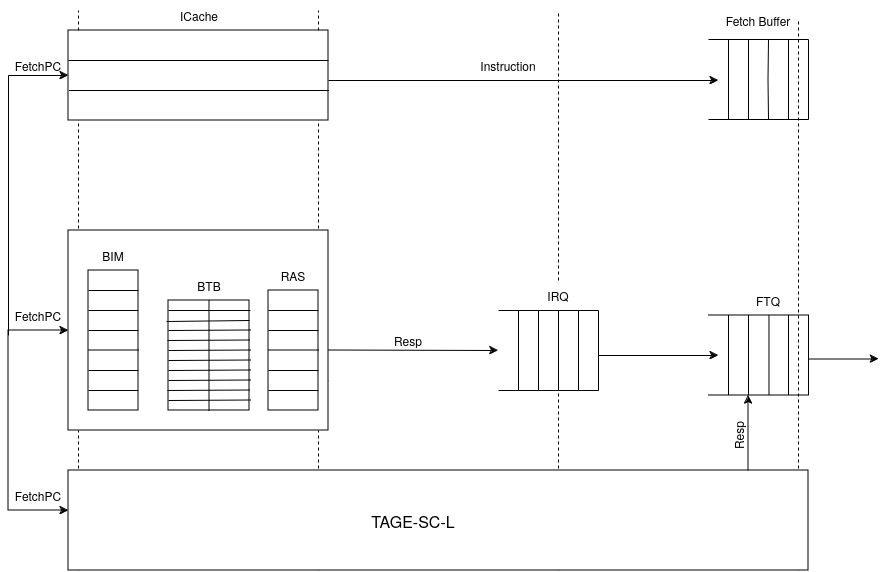

The diagram above was exported from draw.io. Its source (the exported page's mxGraphModel, read from the mxfile embedded in the PNG):
<mxGraphModel dx="1311" dy="854" grid="1" gridSize="10" guides="1" tooltips="1" connect="1" arrows="1" fold="1" page="1" pageScale="1" pageWidth="1169" pageHeight="827" background="#FFFFFF" math="0" shadow="0">
  <root>
    <mxCell id="0" />
    <mxCell id="1" parent="0" />
    <mxCell id="NaACrlM9q6roedwWRJLx-3" style="edgeStyle=orthogonalEdgeStyle;rounded=0;orthogonalLoop=1;jettySize=auto;html=1;exitX=1;exitY=1;exitDx=0;exitDy=0;" parent="1" edge="1">
      <mxGeometry relative="1" as="geometry">
        <mxPoint x="500" y="440" as="targetPoint" />
        <mxPoint x="510" y="440" as="sourcePoint" />
      </mxGeometry>
    </mxCell>
    <mxCell id="NaACrlM9q6roedwWRJLx-6" value="" style="endArrow=none;dashed=1;html=1;rounded=0;" parent="1" edge="1">
      <mxGeometry width="50" height="50" relative="1" as="geometry">
        <mxPoint x="260" y="630" as="sourcePoint" />
        <mxPoint x="260" y="70" as="targetPoint" />
        <Array as="points">
          <mxPoint x="260" y="400" />
        </Array>
      </mxGeometry>
    </mxCell>
    <mxCell id="NaACrlM9q6roedwWRJLx-7" value="" style="endArrow=none;dashed=1;html=1;rounded=0;" parent="1" edge="1">
      <mxGeometry width="50" height="50" relative="1" as="geometry">
        <mxPoint x="500" y="630" as="sourcePoint" />
        <mxPoint x="500" y="70" as="targetPoint" />
        <Array as="points">
          <mxPoint x="500" y="400" />
        </Array>
      </mxGeometry>
    </mxCell>
    <mxCell id="NaACrlM9q6roedwWRJLx-8" value="" style="endArrow=none;dashed=1;html=1;rounded=0;" parent="1" source="NaACrlM9q6roedwWRJLx-103" edge="1">
      <mxGeometry width="50" height="50" relative="1" as="geometry">
        <mxPoint x="740" y="630" as="sourcePoint" />
        <mxPoint x="740" y="70" as="targetPoint" />
        <Array as="points" />
      </mxGeometry>
    </mxCell>
    <mxCell id="NaACrlM9q6roedwWRJLx-9" value="" style="endArrow=none;dashed=1;html=1;rounded=0;" parent="1" edge="1">
      <mxGeometry width="50" height="50" relative="1" as="geometry">
        <mxPoint x="980" y="630" as="sourcePoint" />
        <mxPoint x="980" y="80" as="targetPoint" />
        <Array as="points">
          <mxPoint x="980" y="440" />
        </Array>
      </mxGeometry>
    </mxCell>
    <mxCell id="NaACrlM9q6roedwWRJLx-13" value="" style="rounded=0;whiteSpace=wrap;html=1;" parent="1" vertex="1">
      <mxGeometry x="250" y="290" width="260" height="200" as="geometry" />
    </mxCell>
    <mxCell id="NaACrlM9q6roedwWRJLx-14" value="" style="endArrow=classic;html=1;rounded=0;entryX=-0.015;entryY=0.405;entryDx=0;entryDy=0;entryPerimeter=0;strokeColor=none;" parent="1" target="NaACrlM9q6roedwWRJLx-13" edge="1">
      <mxGeometry width="50" height="50" relative="1" as="geometry">
        <mxPoint x="246" y="590" as="sourcePoint" />
        <mxPoint x="190" y="360" as="targetPoint" />
        <Array as="points">
          <mxPoint x="190" y="590" />
          <mxPoint x="190" y="490" />
          <mxPoint x="190" y="370" />
        </Array>
      </mxGeometry>
    </mxCell>
    <mxCell id="NaACrlM9q6roedwWRJLx-15" value="" style="endArrow=classic;startArrow=classic;html=1;rounded=0;entryX=0;entryY=0.5;entryDx=0;entryDy=0;exitX=0;exitY=0.5;exitDx=0;exitDy=0;" parent="1" target="NaACrlM9q6roedwWRJLx-13" edge="1">
      <mxGeometry width="50" height="50" relative="1" as="geometry">
        <mxPoint x="250" y="570" as="sourcePoint" />
        <mxPoint x="190" y="370" as="targetPoint" />
        <Array as="points">
          <mxPoint x="190" y="570" />
          <mxPoint x="190" y="480" />
          <mxPoint x="190" y="390" />
        </Array>
      </mxGeometry>
    </mxCell>
    <mxCell id="NaACrlM9q6roedwWRJLx-16" value="" style="rounded=0;whiteSpace=wrap;html=1;" parent="1" vertex="1">
      <mxGeometry x="350" y="360" width="81" height="110" as="geometry" />
    </mxCell>
    <mxCell id="NaACrlM9q6roedwWRJLx-21" value="" style="endArrow=none;html=1;rounded=0;" parent="1" edge="1">
      <mxGeometry width="50" height="50" relative="1" as="geometry">
        <mxPoint x="350" y="370" as="sourcePoint" />
        <mxPoint x="432" y="370" as="targetPoint" />
        <Array as="points" />
      </mxGeometry>
    </mxCell>
    <mxCell id="NaACrlM9q6roedwWRJLx-22" value="" style="endArrow=none;html=1;rounded=0;exitX=-0.025;exitY=0.191;exitDx=0;exitDy=0;exitPerimeter=0;" parent="1" source="NaACrlM9q6roedwWRJLx-16" edge="1">
      <mxGeometry width="50" height="50" relative="1" as="geometry">
        <mxPoint x="370" y="380" as="sourcePoint" />
        <mxPoint x="431" y="380" as="targetPoint" />
        <Array as="points" />
      </mxGeometry>
    </mxCell>
    <mxCell id="NaACrlM9q6roedwWRJLx-23" value="" style="endArrow=none;html=1;rounded=0;" parent="1" edge="1">
      <mxGeometry width="50" height="50" relative="1" as="geometry">
        <mxPoint x="350" y="390" as="sourcePoint" />
        <mxPoint x="432" y="389.5" as="targetPoint" />
        <Array as="points" />
      </mxGeometry>
    </mxCell>
    <mxCell id="NaACrlM9q6roedwWRJLx-39" value="" style="endArrow=none;html=1;rounded=0;exitX=-0.017;exitY=0.457;exitDx=0;exitDy=0;exitPerimeter=0;strokeColor=none;" parent="1" edge="1">
      <mxGeometry width="50" height="50" relative="1" as="geometry">
        <mxPoint x="349.1500000000001" y="400.27" as="sourcePoint" />
        <mxPoint x="410.5" y="430" as="targetPoint" />
        <Array as="points" />
      </mxGeometry>
    </mxCell>
    <mxCell id="NaACrlM9q6roedwWRJLx-49" value="" style="endArrow=none;html=1;rounded=0;exitX=-0.017;exitY=0.457;exitDx=0;exitDy=0;exitPerimeter=0;strokeColor=none;" parent="1" edge="1">
      <mxGeometry width="50" height="50" relative="1" as="geometry">
        <mxPoint x="349.5" y="430" as="sourcePoint" />
        <mxPoint x="350" y="429.5098039215686" as="targetPoint" />
        <Array as="points" />
      </mxGeometry>
    </mxCell>
    <mxCell id="NaACrlM9q6roedwWRJLx-57" value="" style="rounded=0;whiteSpace=wrap;html=1;" parent="1" vertex="1">
      <mxGeometry x="450" y="350" width="50" height="120" as="geometry" />
    </mxCell>
    <mxCell id="NaACrlM9q6roedwWRJLx-63" value="" style="endArrow=none;html=1;rounded=0;" parent="1" edge="1">
      <mxGeometry width="50" height="50" relative="1" as="geometry">
        <mxPoint x="680" y="450" as="sourcePoint" />
        <mxPoint x="780" y="450" as="targetPoint" />
      </mxGeometry>
    </mxCell>
    <mxCell id="NaACrlM9q6roedwWRJLx-64" value="" style="endArrow=none;html=1;rounded=0;" parent="1" edge="1">
      <mxGeometry width="50" height="50" relative="1" as="geometry">
        <mxPoint x="680" y="370" as="sourcePoint" />
        <mxPoint x="780" y="370" as="targetPoint" />
      </mxGeometry>
    </mxCell>
    <mxCell id="NaACrlM9q6roedwWRJLx-65" value="" style="endArrow=none;html=1;rounded=0;" parent="1" edge="1">
      <mxGeometry width="50" height="50" relative="1" as="geometry">
        <mxPoint x="700" y="450" as="sourcePoint" />
        <mxPoint x="700" y="370" as="targetPoint" />
      </mxGeometry>
    </mxCell>
    <mxCell id="NaACrlM9q6roedwWRJLx-66" value="" style="endArrow=none;html=1;rounded=0;" parent="1" edge="1">
      <mxGeometry width="50" height="50" relative="1" as="geometry">
        <mxPoint x="720" y="450" as="sourcePoint" />
        <mxPoint x="720" y="370" as="targetPoint" />
      </mxGeometry>
    </mxCell>
    <mxCell id="NaACrlM9q6roedwWRJLx-67" value="" style="endArrow=none;html=1;rounded=0;" parent="1" edge="1">
      <mxGeometry width="50" height="50" relative="1" as="geometry">
        <mxPoint x="740" y="450" as="sourcePoint" />
        <mxPoint x="740" y="370" as="targetPoint" />
      </mxGeometry>
    </mxCell>
    <mxCell id="NaACrlM9q6roedwWRJLx-68" value="" style="endArrow=none;html=1;rounded=0;" parent="1" edge="1">
      <mxGeometry width="50" height="50" relative="1" as="geometry">
        <mxPoint x="760" y="450" as="sourcePoint" />
        <mxPoint x="760" y="370" as="targetPoint" />
      </mxGeometry>
    </mxCell>
    <mxCell id="NaACrlM9q6roedwWRJLx-69" value="" style="endArrow=none;html=1;rounded=0;" parent="1" edge="1">
      <mxGeometry width="50" height="50" relative="1" as="geometry">
        <mxPoint x="780" y="450" as="sourcePoint" />
        <mxPoint x="780" y="370" as="targetPoint" />
      </mxGeometry>
    </mxCell>
    <mxCell id="NaACrlM9q6roedwWRJLx-71" value="" style="endArrow=classic;html=1;rounded=0;exitX=1.008;exitY=0.55;exitDx=0;exitDy=0;exitPerimeter=0;" parent="1" edge="1">
      <mxGeometry width="50" height="50" relative="1" as="geometry">
        <mxPoint x="509.99999999999994" y="409.5" as="sourcePoint" />
        <mxPoint x="680" y="410" as="targetPoint" />
      </mxGeometry>
    </mxCell>
    <mxCell id="NaACrlM9q6roedwWRJLx-72" value="" style="endArrow=classic;html=1;rounded=0;" parent="1" edge="1">
      <mxGeometry width="50" height="50" relative="1" as="geometry">
        <mxPoint x="930" y="535" as="sourcePoint" />
        <mxPoint x="930" y="455" as="targetPoint" />
        <Array as="points">
          <mxPoint x="930" y="495" />
        </Array>
      </mxGeometry>
    </mxCell>
    <mxCell id="NaACrlM9q6roedwWRJLx-77" value="" style="endArrow=none;html=1;rounded=0;entryX=0.5;entryY=0;entryDx=0;entryDy=0;exitX=0.5;exitY=1;exitDx=0;exitDy=0;" parent="1" source="NaACrlM9q6roedwWRJLx-16" target="NaACrlM9q6roedwWRJLx-16" edge="1">
      <mxGeometry width="50" height="50" relative="1" as="geometry">
        <mxPoint x="300" y="470" as="sourcePoint" />
        <mxPoint x="350" y="420" as="targetPoint" />
      </mxGeometry>
    </mxCell>
    <mxCell id="NaACrlM9q6roedwWRJLx-78" value="" style="endArrow=none;html=1;rounded=0;" parent="1" edge="1">
      <mxGeometry width="50" height="50" relative="1" as="geometry">
        <mxPoint x="450" y="370" as="sourcePoint" />
        <mxPoint x="500" y="370" as="targetPoint" />
      </mxGeometry>
    </mxCell>
    <mxCell id="NaACrlM9q6roedwWRJLx-79" value="" style="endArrow=none;html=1;rounded=0;" parent="1" edge="1">
      <mxGeometry width="50" height="50" relative="1" as="geometry">
        <mxPoint x="450" y="390" as="sourcePoint" />
        <mxPoint x="500" y="390" as="targetPoint" />
      </mxGeometry>
    </mxCell>
    <mxCell id="NaACrlM9q6roedwWRJLx-80" value="" style="endArrow=none;html=1;rounded=0;" parent="1" edge="1">
      <mxGeometry width="50" height="50" relative="1" as="geometry">
        <mxPoint x="450" y="409.5" as="sourcePoint" />
        <mxPoint x="500" y="409.5" as="targetPoint" />
      </mxGeometry>
    </mxCell>
    <mxCell id="NaACrlM9q6roedwWRJLx-81" value="" style="endArrow=none;html=1;rounded=0;" parent="1" edge="1">
      <mxGeometry width="50" height="50" relative="1" as="geometry">
        <mxPoint x="450" y="430" as="sourcePoint" />
        <mxPoint x="500" y="430" as="targetPoint" />
      </mxGeometry>
    </mxCell>
    <mxCell id="NaACrlM9q6roedwWRJLx-82" value="" style="endArrow=none;html=1;rounded=0;" parent="1" edge="1">
      <mxGeometry width="50" height="50" relative="1" as="geometry">
        <mxPoint x="450" y="450" as="sourcePoint" />
        <mxPoint x="500" y="450" as="targetPoint" />
      </mxGeometry>
    </mxCell>
    <mxCell id="NaACrlM9q6roedwWRJLx-84" value="" style="rounded=0;whiteSpace=wrap;html=1;" parent="1" vertex="1">
      <mxGeometry x="270" y="330" width="50" height="140" as="geometry" />
    </mxCell>
    <mxCell id="NaACrlM9q6roedwWRJLx-85" value="" style="endArrow=none;html=1;rounded=0;" parent="1" edge="1">
      <mxGeometry width="50" height="50" relative="1" as="geometry">
        <mxPoint x="270" y="370" as="sourcePoint" />
        <mxPoint x="320" y="370" as="targetPoint" />
      </mxGeometry>
    </mxCell>
    <mxCell id="NaACrlM9q6roedwWRJLx-86" value="" style="endArrow=none;html=1;rounded=0;" parent="1" edge="1">
      <mxGeometry width="50" height="50" relative="1" as="geometry">
        <mxPoint x="270" y="390" as="sourcePoint" />
        <mxPoint x="320" y="390" as="targetPoint" />
      </mxGeometry>
    </mxCell>
    <mxCell id="NaACrlM9q6roedwWRJLx-87" value="" style="endArrow=none;html=1;rounded=0;" parent="1" edge="1">
      <mxGeometry width="50" height="50" relative="1" as="geometry">
        <mxPoint x="270" y="409.5" as="sourcePoint" />
        <mxPoint x="320" y="409.5" as="targetPoint" />
      </mxGeometry>
    </mxCell>
    <mxCell id="NaACrlM9q6roedwWRJLx-88" value="" style="endArrow=none;html=1;rounded=0;" parent="1" edge="1">
      <mxGeometry width="50" height="50" relative="1" as="geometry">
        <mxPoint x="270" y="430" as="sourcePoint" />
        <mxPoint x="320" y="430" as="targetPoint" />
      </mxGeometry>
    </mxCell>
    <mxCell id="NaACrlM9q6roedwWRJLx-89" value="" style="endArrow=none;html=1;rounded=0;" parent="1" edge="1">
      <mxGeometry width="50" height="50" relative="1" as="geometry">
        <mxPoint x="270" y="450" as="sourcePoint" />
        <mxPoint x="320" y="450" as="targetPoint" />
      </mxGeometry>
    </mxCell>
    <mxCell id="NaACrlM9q6roedwWRJLx-90" value="" style="endArrow=none;html=1;rounded=0;" parent="1" edge="1">
      <mxGeometry width="50" height="50" relative="1" as="geometry">
        <mxPoint x="270" y="350" as="sourcePoint" />
        <mxPoint x="320" y="350" as="targetPoint" />
      </mxGeometry>
    </mxCell>
    <mxCell id="NaACrlM9q6roedwWRJLx-91" value="" style="endArrow=none;html=1;rounded=0;" parent="1" edge="1">
      <mxGeometry width="50" height="50" relative="1" as="geometry">
        <mxPoint x="349" y="400" as="sourcePoint" />
        <mxPoint x="431" y="399.5" as="targetPoint" />
        <Array as="points" />
      </mxGeometry>
    </mxCell>
    <mxCell id="NaACrlM9q6roedwWRJLx-92" value="" style="endArrow=none;html=1;rounded=0;" parent="1" edge="1">
      <mxGeometry width="50" height="50" relative="1" as="geometry">
        <mxPoint x="350" y="410" as="sourcePoint" />
        <mxPoint x="432" y="409.5" as="targetPoint" />
        <Array as="points" />
      </mxGeometry>
    </mxCell>
    <mxCell id="NaACrlM9q6roedwWRJLx-93" value="" style="endArrow=none;html=1;rounded=0;" parent="1" edge="1">
      <mxGeometry width="50" height="50" relative="1" as="geometry">
        <mxPoint x="350" y="420" as="sourcePoint" />
        <mxPoint x="432" y="419.5" as="targetPoint" />
        <Array as="points" />
      </mxGeometry>
    </mxCell>
    <mxCell id="NaACrlM9q6roedwWRJLx-94" value="" style="endArrow=none;html=1;rounded=0;" parent="1" edge="1">
      <mxGeometry width="50" height="50" relative="1" as="geometry">
        <mxPoint x="350" y="430" as="sourcePoint" />
        <mxPoint x="432" y="429.5" as="targetPoint" />
        <Array as="points" />
      </mxGeometry>
    </mxCell>
    <mxCell id="NaACrlM9q6roedwWRJLx-95" value="" style="endArrow=none;html=1;rounded=0;" parent="1" edge="1">
      <mxGeometry width="50" height="50" relative="1" as="geometry">
        <mxPoint x="350" y="440" as="sourcePoint" />
        <mxPoint x="432" y="439.5" as="targetPoint" />
        <Array as="points" />
      </mxGeometry>
    </mxCell>
    <mxCell id="NaACrlM9q6roedwWRJLx-96" value="" style="endArrow=none;html=1;rounded=0;" parent="1" edge="1">
      <mxGeometry width="50" height="50" relative="1" as="geometry">
        <mxPoint x="349" y="450" as="sourcePoint" />
        <mxPoint x="431" y="449.5" as="targetPoint" />
        <Array as="points" />
      </mxGeometry>
    </mxCell>
    <mxCell id="NaACrlM9q6roedwWRJLx-97" value="" style="endArrow=none;html=1;rounded=0;" parent="1" edge="1">
      <mxGeometry width="50" height="50" relative="1" as="geometry">
        <mxPoint x="350" y="460" as="sourcePoint" />
        <mxPoint x="432" y="459.5" as="targetPoint" />
        <Array as="points" />
      </mxGeometry>
    </mxCell>
    <mxCell id="NaACrlM9q6roedwWRJLx-99" value="BIM" style="text;html=1;align=center;verticalAlign=middle;whiteSpace=wrap;rounded=0;" parent="1" vertex="1">
      <mxGeometry x="265" y="300" width="60" height="30" as="geometry" />
    </mxCell>
    <mxCell id="NaACrlM9q6roedwWRJLx-100" value="BTB" style="text;html=1;align=center;verticalAlign=middle;whiteSpace=wrap;rounded=0;" parent="1" vertex="1">
      <mxGeometry x="360.5" y="330" width="60" height="30" as="geometry" />
    </mxCell>
    <mxCell id="NaACrlM9q6roedwWRJLx-101" value="RAS" style="text;html=1;align=center;verticalAlign=middle;whiteSpace=wrap;rounded=0;" parent="1" vertex="1">
      <mxGeometry x="445" y="320" width="60" height="30" as="geometry" />
    </mxCell>
    <mxCell id="NaACrlM9q6roedwWRJLx-102" value="Resp" style="text;html=1;align=center;verticalAlign=middle;whiteSpace=wrap;rounded=0;" parent="1" vertex="1">
      <mxGeometry x="560" y="385" width="60" height="30" as="geometry" />
    </mxCell>
    <mxCell id="NaACrlM9q6roedwWRJLx-104" value="" style="endArrow=none;dashed=1;html=1;rounded=0;" parent="1" target="NaACrlM9q6roedwWRJLx-103" edge="1">
      <mxGeometry width="50" height="50" relative="1" as="geometry">
        <mxPoint x="740" y="630" as="sourcePoint" />
        <mxPoint x="740" y="200" as="targetPoint" />
        <Array as="points">
          <mxPoint x="740" y="440" />
        </Array>
      </mxGeometry>
    </mxCell>
    <mxCell id="NaACrlM9q6roedwWRJLx-103" value="IRQ" style="text;html=1;align=center;verticalAlign=middle;whiteSpace=wrap;rounded=0;" parent="1" vertex="1">
      <mxGeometry x="710" y="340" width="60" height="30" as="geometry" />
    </mxCell>
    <mxCell id="NaACrlM9q6roedwWRJLx-105" value="Resp" style="text;html=1;align=center;verticalAlign=middle;whiteSpace=wrap;rounded=0;rotation=270;" parent="1" vertex="1">
      <mxGeometry x="890" y="480" width="60" height="30" as="geometry" />
    </mxCell>
    <mxCell id="NaACrlM9q6roedwWRJLx-106" value="" style="rounded=0;whiteSpace=wrap;html=1;" parent="1" vertex="1">
      <mxGeometry x="250" y="530" width="740" height="100" as="geometry" />
    </mxCell>
    <mxCell id="NaACrlM9q6roedwWRJLx-107" value="TAGE-SC-L" style="text;html=1;align=center;verticalAlign=middle;whiteSpace=wrap;rounded=0;fontSize=16;" parent="1" vertex="1">
      <mxGeometry x="380" y="565" width="430" height="30" as="geometry" />
    </mxCell>
    <mxCell id="NaACrlM9q6roedwWRJLx-108" value="FetchPC" style="text;html=1;align=center;verticalAlign=middle;whiteSpace=wrap;rounded=0;" parent="1" vertex="1">
      <mxGeometry x="190" y="360" width="60" height="30" as="geometry" />
    </mxCell>
    <mxCell id="NaACrlM9q6roedwWRJLx-109" value="" style="rounded=0;whiteSpace=wrap;html=1;" parent="1" vertex="1">
      <mxGeometry x="250" y="90" width="260" height="90" as="geometry" />
    </mxCell>
    <mxCell id="NaACrlM9q6roedwWRJLx-110" value="" style="endArrow=none;html=1;rounded=0;" parent="1" target="NaACrlM9q6roedwWRJLx-109" edge="1">
      <mxGeometry width="50" height="50" relative="1" as="geometry">
        <mxPoint x="250" y="120" as="sourcePoint" />
        <mxPoint x="300" y="70" as="targetPoint" />
      </mxGeometry>
    </mxCell>
    <mxCell id="NaACrlM9q6roedwWRJLx-111" value="" style="endArrow=none;html=1;rounded=0;" parent="1" edge="1">
      <mxGeometry width="50" height="50" relative="1" as="geometry">
        <mxPoint x="250" y="120" as="sourcePoint" />
        <mxPoint x="510" y="120" as="targetPoint" />
      </mxGeometry>
    </mxCell>
    <mxCell id="NaACrlM9q6roedwWRJLx-118" value="" style="endArrow=classic;html=1;rounded=0;entryX=0;entryY=0.5;entryDx=0;entryDy=0;" parent="1" target="NaACrlM9q6roedwWRJLx-109" edge="1">
      <mxGeometry width="50" height="50" relative="1" as="geometry">
        <mxPoint x="190" y="135" as="sourcePoint" />
        <mxPoint x="240" y="90" as="targetPoint" />
      </mxGeometry>
    </mxCell>
    <mxCell id="NaACrlM9q6roedwWRJLx-119" value="" style="endArrow=none;html=1;rounded=0;exitX=0;exitY=1;exitDx=0;exitDy=0;" parent="1" edge="1">
      <mxGeometry width="50" height="50" relative="1" as="geometry">
        <mxPoint x="190" y="395" as="sourcePoint" />
        <mxPoint x="190" y="135" as="targetPoint" />
      </mxGeometry>
    </mxCell>
    <mxCell id="NaACrlM9q6roedwWRJLx-120" value="ICache" style="text;html=1;align=center;verticalAlign=middle;whiteSpace=wrap;rounded=0;" parent="1" vertex="1">
      <mxGeometry x="340.5" y="60" width="80" height="30" as="geometry" />
    </mxCell>
    <mxCell id="NaACrlM9q6roedwWRJLx-121" value="" style="endArrow=none;html=1;rounded=0;" parent="1" edge="1">
      <mxGeometry width="50" height="50" relative="1" as="geometry">
        <mxPoint x="250.5" y="150" as="sourcePoint" />
        <mxPoint x="510.5" y="150" as="targetPoint" />
      </mxGeometry>
    </mxCell>
    <mxCell id="NaACrlM9q6roedwWRJLx-122" value="" style="endArrow=classic;html=1;rounded=0;" parent="1" edge="1">
      <mxGeometry width="50" height="50" relative="1" as="geometry">
        <mxPoint x="510" y="140" as="sourcePoint" />
        <mxPoint x="900" y="140" as="targetPoint" />
      </mxGeometry>
    </mxCell>
    <mxCell id="NaACrlM9q6roedwWRJLx-123" value="Instruction" style="text;html=1;align=center;verticalAlign=middle;whiteSpace=wrap;rounded=0;" parent="1" vertex="1">
      <mxGeometry x="660" y="110" width="60" height="30" as="geometry" />
    </mxCell>
    <mxCell id="NaACrlM9q6roedwWRJLx-143" value="" style="endArrow=none;html=1;rounded=0;" parent="1" edge="1">
      <mxGeometry width="50" height="50" relative="1" as="geometry">
        <mxPoint x="890" y="454.5" as="sourcePoint" />
        <mxPoint x="990" y="454.5" as="targetPoint" />
      </mxGeometry>
    </mxCell>
    <mxCell id="NaACrlM9q6roedwWRJLx-144" value="" style="endArrow=none;html=1;rounded=0;" parent="1" edge="1">
      <mxGeometry width="50" height="50" relative="1" as="geometry">
        <mxPoint x="890" y="374.5" as="sourcePoint" />
        <mxPoint x="990" y="374.5" as="targetPoint" />
      </mxGeometry>
    </mxCell>
    <mxCell id="NaACrlM9q6roedwWRJLx-145" value="" style="endArrow=none;html=1;rounded=0;" parent="1" edge="1">
      <mxGeometry width="50" height="50" relative="1" as="geometry">
        <mxPoint x="910" y="454.5" as="sourcePoint" />
        <mxPoint x="910" y="374.5" as="targetPoint" />
      </mxGeometry>
    </mxCell>
    <mxCell id="NaACrlM9q6roedwWRJLx-146" value="" style="endArrow=none;html=1;rounded=0;" parent="1" edge="1">
      <mxGeometry width="50" height="50" relative="1" as="geometry">
        <mxPoint x="930" y="454.5" as="sourcePoint" />
        <mxPoint x="930" y="374.5" as="targetPoint" />
      </mxGeometry>
    </mxCell>
    <mxCell id="NaACrlM9q6roedwWRJLx-147" value="" style="endArrow=none;html=1;rounded=0;" parent="1" edge="1">
      <mxGeometry width="50" height="50" relative="1" as="geometry">
        <mxPoint x="970" y="454.5" as="sourcePoint" />
        <mxPoint x="970" y="374.5" as="targetPoint" />
      </mxGeometry>
    </mxCell>
    <mxCell id="NaACrlM9q6roedwWRJLx-148" value="" style="endArrow=none;html=1;rounded=0;" parent="1" edge="1">
      <mxGeometry width="50" height="50" relative="1" as="geometry">
        <mxPoint x="990" y="454.5" as="sourcePoint" />
        <mxPoint x="990" y="374.5" as="targetPoint" />
      </mxGeometry>
    </mxCell>
    <mxCell id="NaACrlM9q6roedwWRJLx-149" value="" style="endArrow=none;html=1;rounded=0;" parent="1" edge="1">
      <mxGeometry width="50" height="50" relative="1" as="geometry">
        <mxPoint x="950.48" y="454.5" as="sourcePoint" />
        <mxPoint x="950.48" y="374.5" as="targetPoint" />
      </mxGeometry>
    </mxCell>
    <mxCell id="NaACrlM9q6roedwWRJLx-150" value="" style="endArrow=classic;html=1;rounded=0;" parent="1" edge="1">
      <mxGeometry width="50" height="50" relative="1" as="geometry">
        <mxPoint x="780" y="415" as="sourcePoint" />
        <mxPoint x="900" y="415" as="targetPoint" />
      </mxGeometry>
    </mxCell>
    <mxCell id="NaACrlM9q6roedwWRJLx-151" value="FTQ" style="text;html=1;align=center;verticalAlign=middle;whiteSpace=wrap;rounded=0;" parent="1" vertex="1">
      <mxGeometry x="920.48" y="344.5" width="60" height="30" as="geometry" />
    </mxCell>
    <mxCell id="NaACrlM9q6roedwWRJLx-152" value="" style="endArrow=classic;html=1;rounded=0;" parent="1" edge="1">
      <mxGeometry width="50" height="50" relative="1" as="geometry">
        <mxPoint x="990.48" y="418.5" as="sourcePoint" />
        <mxPoint x="1060.48" y="418.5" as="targetPoint" />
      </mxGeometry>
    </mxCell>
    <mxCell id="NaACrlM9q6roedwWRJLx-153" value="" style="endArrow=none;html=1;rounded=0;" parent="1" edge="1">
      <mxGeometry width="50" height="50" relative="1" as="geometry">
        <mxPoint x="890" y="179" as="sourcePoint" />
        <mxPoint x="990" y="179" as="targetPoint" />
      </mxGeometry>
    </mxCell>
    <mxCell id="NaACrlM9q6roedwWRJLx-154" value="" style="endArrow=none;html=1;rounded=0;" parent="1" edge="1">
      <mxGeometry width="50" height="50" relative="1" as="geometry">
        <mxPoint x="890" y="99.00000000000001" as="sourcePoint" />
        <mxPoint x="990" y="99.00000000000001" as="targetPoint" />
      </mxGeometry>
    </mxCell>
    <mxCell id="NaACrlM9q6roedwWRJLx-155" value="" style="endArrow=none;html=1;rounded=0;" parent="1" edge="1">
      <mxGeometry width="50" height="50" relative="1" as="geometry">
        <mxPoint x="910" y="179" as="sourcePoint" />
        <mxPoint x="910" y="99.00000000000001" as="targetPoint" />
      </mxGeometry>
    </mxCell>
    <mxCell id="NaACrlM9q6roedwWRJLx-156" value="" style="endArrow=none;html=1;rounded=0;" parent="1" edge="1">
      <mxGeometry width="50" height="50" relative="1" as="geometry">
        <mxPoint x="930" y="179" as="sourcePoint" />
        <mxPoint x="930" y="99.00000000000001" as="targetPoint" />
      </mxGeometry>
    </mxCell>
    <mxCell id="NaACrlM9q6roedwWRJLx-157" value="" style="endArrow=none;html=1;rounded=0;" parent="1" edge="1">
      <mxGeometry width="50" height="50" relative="1" as="geometry">
        <mxPoint x="970" y="179" as="sourcePoint" />
        <mxPoint x="970" y="99.00000000000001" as="targetPoint" />
      </mxGeometry>
    </mxCell>
    <mxCell id="NaACrlM9q6roedwWRJLx-158" value="" style="endArrow=none;html=1;rounded=0;" parent="1" edge="1">
      <mxGeometry width="50" height="50" relative="1" as="geometry">
        <mxPoint x="990" y="179" as="sourcePoint" />
        <mxPoint x="990" y="99.00000000000001" as="targetPoint" />
      </mxGeometry>
    </mxCell>
    <mxCell id="NaACrlM9q6roedwWRJLx-159" value="" style="endArrow=none;html=1;rounded=0;" parent="1" edge="1">
      <mxGeometry width="50" height="50" relative="1" as="geometry">
        <mxPoint x="950.48" y="179" as="sourcePoint" />
        <mxPoint x="950.48" y="99.00000000000001" as="targetPoint" />
        <Array as="points">
          <mxPoint x="950" y="139.95" />
        </Array>
      </mxGeometry>
    </mxCell>
    <mxCell id="NaACrlM9q6roedwWRJLx-161" value="Fetch Buffer" style="text;html=1;align=center;verticalAlign=middle;whiteSpace=wrap;rounded=0;" parent="1" vertex="1">
      <mxGeometry x="900.48" y="69.95" width="80" height="20.05" as="geometry" />
    </mxCell>
    <mxCell id="2PxqsQbFRAr5lkP9blP0-2" value="FetchPC" style="text;html=1;align=center;verticalAlign=middle;whiteSpace=wrap;rounded=0;" vertex="1" parent="1">
      <mxGeometry x="190" y="110" width="60" height="30" as="geometry" />
    </mxCell>
    <mxCell id="2PxqsQbFRAr5lkP9blP0-6" value="FetchPC" style="text;html=1;align=center;verticalAlign=middle;whiteSpace=wrap;rounded=0;" vertex="1" parent="1">
      <mxGeometry x="190" y="540" width="60" height="30" as="geometry" />
    </mxCell>
  </root>
</mxGraphModel>